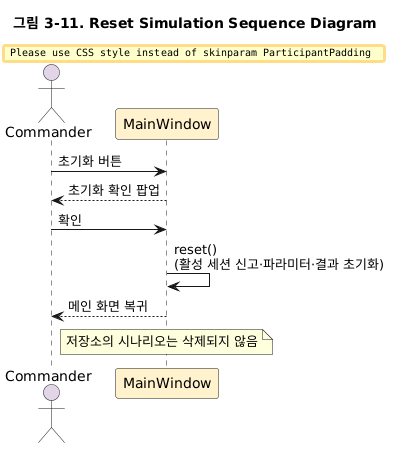

The diagram above was rendered by PlantUML. Its source (embedded in the PNG):
@startuml
' ============================================================
' UC11. Reset Simulation
' ============================================================

title 그림 3-11. Reset Simulation Sequence Diagram
skinparam ParticipantPadding 20
 
actor Commander #E1D5E7
participant MainWindow #FFF2CC
 
Commander -> MainWindow : 초기화 버튼
MainWindow --> Commander : 초기화 확인 팝업
Commander -> MainWindow : 확인
MainWindow -> MainWindow : reset()\n(활성 세션 신고·파라미터·결과 초기화)
MainWindow --> Commander : 메인 화면 복귀
note over MainWindow : 저장소의 시나리오는 삭제되지 않음
@enduml